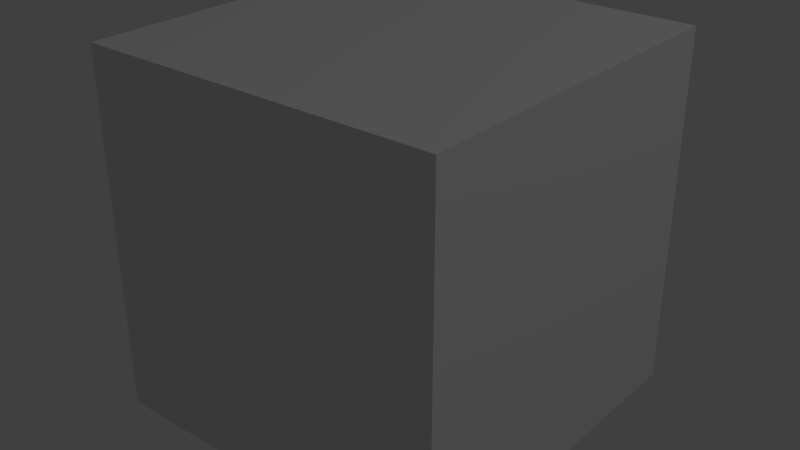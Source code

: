 # Source: Led.blend  (saved by Blender 2.67.0; exported with 4.5.12 LTS)
import bpy
from mathutils import Matrix  # noqa: F401  (used for matrix-valued properties, if any)

bpy.ops.wm.read_factory_settings(use_empty=True)
scene = bpy.context.scene
scene.name = 'Scene'

# ---- collections
col_collection_1 = bpy.data.collections.new('Collection 1'); scene.collection.children.link(col_collection_1)

# ---- materials (node trees are filled in below, after node groups)
mat_material = bpy.data.materials.new('Material')
mat_material.alpha_threshold = 0.0
mat_material.use_transparent_shadow = False
mat_material.roughness = 0.5
mat_material.line_color = (0.0, 0.0, 0.0, 1.0)

# ---- material node trees

# ---- world
world_world = bpy.data.worlds.new('World'); scene.world = world_world
world_world.color = (0.05088, 0.05088, 0.05088)
world_world.use_sun_shadow = False
world_world.sun_shadow_jitter_overblur = 0.0
world_world.cycles.sampling_method = 'MANUAL'
world_world.cycles.sample_map_resolution = 256

# ---- lights
light_lamp = bpy.data.lights.new('Lamp', 'POINT')
light_lamp.transmission_factor = 0.0
light_lamp.cutoff_distance = 30.0
light_lamp.energy = 100.0
light_lamp.shadow_buffer_clip_start = 1.001
light_lamp.shadow_soft_size = 0.1
light_lamp.shadow_maximum_resolution = 0.006
light_lamp.use_absolute_resolution = True
light_lamp.cycles.use_multiple_importance_sampling = False

# ---- meshes
me_halo = bpy.data.meshes.new('halo')
me_halo.from_pydata([(0.1875, -0.1875, 0.0), (-0.1875, -0.1875, 0.0), (0.1875, 0.1875, 0.0), (-0.1875, 0.1875, 0.0)], [], [(1, 0, 2, 3)])
_uv = me_halo.uv_layers.new(name='UVMap')
_uv.uv.foreach_set('vector', [0.0, 0.0, 1.0, 0.0, 1.0, 1.0, 0.0, 1.0])
me_halo.use_remesh_preserve_volume = False
me_halo.use_remesh_preserve_attributes = False
me_halo.use_mirror_vertex_groups = False
me_halo.update()
me_cube_003 = bpy.data.meshes.new('Cube.003')
me_cube_003.from_pydata([(-0.1875, -0.1875, 0.0), (-0.1875, 0.1875, 0.0), (0.1875, 0.1875, 0.0), (0.1875, -0.1875, 0.0), (-0.1875, -0.1875, 0.125), (-0.1875, 0.1875, 0.125), (0.1875, 0.1875, 0.125), (0.1875, -0.1875, 0.125), (-0.0625, -0.0625, 0.1875), (-0.0625, 0.0625, 0.1875), (0.0625, 0.0625, 0.1875), (0.0625, -0.0625, 0.1875), (-0.0625, -0.0625, 0.125), (-0.0625, 0.0625, 0.125), (0.0625, 0.0625, 0.125), (0.0625, -0.0625, 0.125)], [], [(4, 5, 1, 0), (6, 7, 3, 2), (7, 4, 0, 3), (0, 1, 2, 3), (7, 6, 5, 4), (15, 14, 13, 12), (8, 12, 13, 9), (11, 15, 12, 8), (10, 14, 15, 11), (9, 13, 14, 10), (4, 7, 11, 8), (7, 6, 10, 11), (9, 10, 6, 5), (5, 4, 8, 9), (1, 5, 6, 2)])
me_cube_003.use_remesh_preserve_volume = False
me_cube_003.use_remesh_preserve_attributes = False
me_cube_003.use_mirror_vertex_groups = False
me_cube_003.update()
me_cube = bpy.data.meshes.new('Cube')
me_cube.from_pydata([(0.5, 0.5, 0.0), (0.5, -0.5, 0.0), (-0.5, -0.5, 0.0), (-0.5, 0.5, 0.0), (0.5, 0.5, 1.0), (0.5, -0.5, 1.0), (-0.5, -0.5, 1.0), (-0.5, 0.5, 1.0)], [], [(0, 1, 2, 3), (4, 7, 6, 5), (0, 4, 5, 1), (1, 5, 6, 2), (2, 6, 7, 3), (4, 0, 3, 7)])
me_cube.materials.append(mat_material)
me_cube.use_remesh_preserve_volume = False
me_cube.use_remesh_preserve_attributes = False
me_cube.use_mirror_vertex_groups = False
me_cube.update()

# ---- objects
ob_halo = bpy.data.objects.new('halo', me_halo)
ob_cube = bpy.data.objects.new('Cube', me_cube_003)
ob_minecraft_block = bpy.data.objects.new('Minecraft Block', me_cube)
ob_lamp = bpy.data.objects.new('Lamp', light_lamp)

# ---- transforms, parenting, visibility, modifiers, constraints
ob_halo.location = (0.0, 0.0, 0.1875)
ob_halo.rotation_euler = (0.0, -0.0, 0.7854)
ob_halo.scale = (0.7, 0.7, 0.7)
ob_halo.lineart.crease_threshold = 0.0
ob_cube.location = (0.0, 0.0, 0.0)
ob_cube.lineart.crease_threshold = 0.0
ob_minecraft_block.location = (0.0, 0.0, 0.0)
ob_minecraft_block.lock_location = (True, True, True)
ob_minecraft_block.lock_rotation = (True, True, True)
ob_minecraft_block.lock_rotations_4d = False
ob_minecraft_block.lock_scale = (True, True, True)
ob_minecraft_block.empty_display_type = 'ARROWS'
ob_minecraft_block.display_type = 'WIRE'
ob_minecraft_block.lineart.crease_threshold = 0.0
ob_lamp.location = (4.076, 1.005, 5.904)
ob_lamp.rotation_euler = (0.6503, 0.05522, 1.866)
ob_lamp.lock_rotations_4d = False
ob_lamp.empty_display_type = 'ARROWS'
ob_lamp.color = (0.0, 0.0, 0.0, 0.0)
ob_lamp.hide_viewport = True
ob_lamp.lineart.crease_threshold = 0.0

# ---- collection membership
col_collection_1.objects.link(ob_halo)
col_collection_1.objects.link(ob_cube)
col_collection_1.objects.link(ob_minecraft_block)
col_collection_1.objects.link(ob_lamp)

# ---- scene / render settings (as saved in the file)
scene.frame_start = 1; scene.frame_end = 250; scene.frame_set(1)
scene.render.engine = 'BLENDER_EEVEE_NEXT'
scene.render.image_settings.color_mode = 'RGB'
scene.render.image_settings.compression = 90
scene.render.resolution_percentage = 50
scene.render.dither_intensity = 0.0
scene.render.bake_margin = 2
scene.cycles.use_denoising = False
scene.cycles.samples = 10
scene.cycles.sampling_pattern = 'TABULATED_SOBOL'
scene.cycles.light_sampling_threshold = 0.0
scene.cycles.use_adaptive_sampling = False
scene.cycles.use_light_tree = False
scene.cycles.blur_glossy = 0.0
scene.cycles.volume_bounces = 1
scene.cycles.pixel_filter_type = 'GAUSSIAN'
scene.cycles.sample_clamp_indirect = 0.0
scene.view_settings.view_transform = 'Standard'
bpy.context.view_layer.update()

# ---- added for rendering (the .blend has no active camera): camera
cam_auto = bpy.data.cameras.new('AutoCamera')
cam_auto.lens = 50.0
cam_auto.sensor_width = 36.0
cam_auto.clip_end = 1000.0
ob_auto_camera = bpy.data.objects.new('AutoCamera', cam_auto)
scene.collection.objects.link(ob_auto_camera)
ob_auto_camera.location = (1.60254, -1.92304, 1.78203)
ob_auto_camera.rotation_euler = (1.09748, -7.21219e-08, 0.694738)
scene.camera = ob_auto_camera
bpy.context.view_layer.update()
